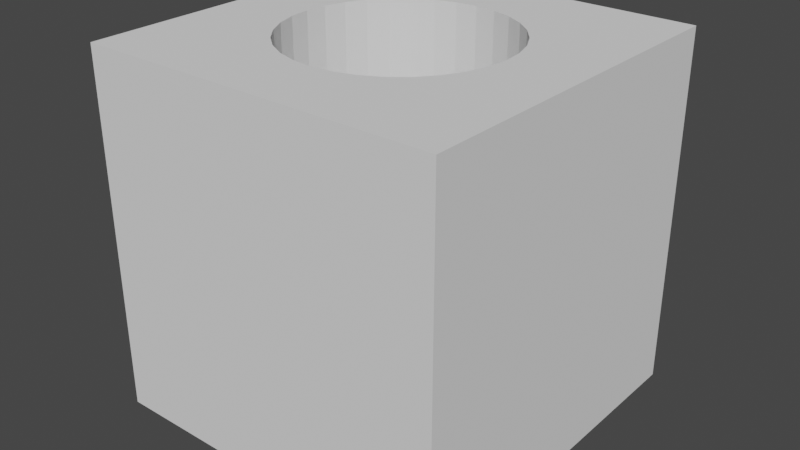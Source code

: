 # Source: MissileSilo.blend  (saved by Blender 2.91.10; exported with 4.5.12 LTS)
import bpy
from mathutils import Matrix  # noqa: F401  (used for matrix-valued properties, if any)

bpy.ops.wm.read_factory_settings(use_empty=True)
scene = bpy.context.scene
scene.name = 'Scene'

# ---- collections
col_collection = bpy.data.collections.new('Collection'); scene.collection.children.link(col_collection)

# ---- world
world_world = bpy.data.worlds.new('World'); scene.world = world_world
world_world.use_nodes = True; world_world.node_tree.nodes.clear()
_N = world_world.node_tree.nodes; _L = world_world.node_tree.links
n0 = _N.new('ShaderNodeOutputWorld'); n0.name = 'World Output'; n0.location = (300, 300)
n1 = _N.new('ShaderNodeBackground'); n1.name = 'Background'; n1.location = (10, 300)
n1.inputs[0].default_value = (0.05088, 0.05088, 0.05088, 1.0)
_L.new(n1.outputs[0], n0.inputs[0])
n0.is_active_output = True
world_world.color = (0.05088, 0.05088, 0.05088)
world_world.use_sun_shadow = False
world_world.sun_shadow_jitter_overblur = 0.0

# ---- meshes
me_cube_001 = bpy.data.meshes.new('Cube.001')
me_cube_001.from_pydata([(0.0, 1.5, -2.435), (0.2926, 1.471, -2.435), (0.574, 1.386, -2.435), (0.8334, 1.247, -2.435), (1.061, 1.061, -2.435), (1.247, 0.8334, -2.435), (1.386, 0.574, -2.435), (1.471, 0.2926, -2.435), (1.5, 1.132e-07, -2.435), (1.471, -0.2926, -2.435), (1.386, -0.574, -2.435), (1.247, -0.8334, -2.435), (1.061, -1.061, -2.435), (0.8334, -1.247, -2.435), (0.574, -1.386, -2.435), (0.2926, -1.471, -2.435), (-4.888e-07, -1.5, -2.435), (-0.2926, -1.471, -2.435), (-0.574, -1.386, -2.435), (-0.8334, -1.247, -2.435), (-1.061, -1.061, -2.435), (-1.247, -0.8334, -2.435), (-1.386, -0.574, -2.435), (-1.471, -0.2926, -2.435), (-1.5, 1.448e-06, -2.435), (-1.471, 0.2926, -2.435), (-1.386, 0.574, -2.435), (-1.247, 0.8334, -2.435), (-1.061, 1.061, -2.435), (-0.8334, 1.247, -2.435), (-0.574, 1.386, -2.435), (-0.2926, 1.471, -2.435), (-2.5, -2.5, -2.5), (-2.5, -2.5, 2.5), (-2.5, 2.5, -2.5), (-2.5, 2.5, 2.5), (2.5, -2.5, -2.5), (2.5, -2.5, 2.5), (2.5, 2.5, -2.5), (2.5, 2.5, 2.5), (0.0, 1.5, 2.5), (-0.2926, -1.471, 2.5), (0.2926, 1.471, 2.5), (-0.574, -1.386, 2.5), (0.574, 1.386, 2.5), (0.8334, 1.247, 2.5), (-0.8334, -1.247, 2.5), (-0.574, 1.386, 2.5), (-0.2926, 1.471, 2.5), (1.061, 1.061, 2.5), (-1.061, -1.061, 2.5), (1.247, 0.8334, 2.5), (-1.247, -0.8334, 2.5), (1.386, 0.574, 2.5), (-1.386, -0.574, 2.5), (1.471, 0.2926, 2.5), (-1.471, -0.2926, 2.5), (1.5, 1.132e-07, 2.5), (-1.5, 1.448e-06, 2.5), (1.471, -0.2926, 2.5), (-1.471, 0.2926, 2.5), (1.386, -0.574, 2.5), (-1.386, 0.574, 2.5), (1.247, -0.8334, 2.5), (-1.247, 0.8334, 2.5), (1.061, -1.061, 2.5), (-1.061, 1.061, 2.5), (0.8334, -1.247, 2.5), (-0.8334, 1.247, 2.5), (0.574, -1.386, 2.5), (0.2926, -1.471, 2.5), (-4.888e-07, -1.5, 2.5)], [], [(32, 33, 35, 34), (34, 35, 39, 38), (38, 39, 37, 36), (36, 37, 33, 32), (34, 38, 36, 32), (40, 0, 1, 42), (42, 1, 2, 44), (44, 2, 3, 45), (45, 3, 4, 49), (4, 5, 51, 49), (5, 6, 53, 51), (6, 7, 55, 53), (7, 8, 57, 55), (8, 9, 59, 57), (9, 10, 61, 59), (10, 11, 63, 61), (11, 12, 65, 63), (12, 13, 67, 65), (13, 14, 69, 67), (14, 15, 70, 69), (15, 16, 71, 70), (16, 17, 41, 71), (17, 18, 43, 41), (18, 19, 46, 43), (19, 20, 50, 46), (50, 20, 21, 52), (52, 21, 22, 54), (54, 22, 23, 56), (56, 23, 24, 58), (58, 24, 25, 60), (60, 25, 26, 62), (62, 26, 27, 64), (64, 27, 28, 66), (66, 28, 29, 68), (68, 29, 30, 47), (47, 30, 31, 48), (48, 31, 0, 40), (6, 5, 4, 3, 2, 1, 0, 31, 30, 29, 28, 27, 26, 25, 24, 23, 22, 21, 20, 19, 18, 17, 16, 15, 14, 13, 12, 11, 10, 9, 8, 7), (35, 33, 50, 52, 54, 56, 58, 60, 62, 64, 66), (50, 33, 37, 39, 35, 66, 68, 47, 48, 40, 42, 44, 45, 49, 51, 53, 55, 57, 59, 61, 63, 65, 67, 69, 70, 71, 41, 43, 46)])
_uv = me_cube_001.uv_layers.new(name='UVMap')
_uv.uv.foreach_set('vector', [0.375, 0.0, 0.625, 0.0, 0.625, 0.25, 0.375, 0.25, 0.375, 0.25, 0.625, 0.25, 0.625, 0.5, 0.375, 0.5, 0.375, 0.5, 0.625, 0.5, 0.625, 0.75, 0.375, 0.75, 0.375, 0.75, 0.625, 0.75, 0.625, 1.0, 0.375, 1.0, 0.125, 0.5, 0.375, 0.5, 0.375, 0.75, 0.125, 0.75, 1.0, 0.9935, 1.0, 0.5, 0.9688, 0.5, 0.9688, 0.9935, 0.9688, 0.9935, 0.9688, 0.5, 0.9375, 0.5, 0.9375, 0.9935, 0.9375, 0.9935, 0.9375, 0.5, 0.9062, 0.5, 0.9062, 0.9935, 0.9062, 0.9935, 0.9062, 0.5, 0.875, 0.5, 0.875, 0.9935, 0.875, 0.5, 0.8438, 0.5, 0.8438, 0.9935, 0.875, 0.9935, 0.8438, 0.5, 0.8125, 0.5, 0.8125, 0.9935, 0.8438, 0.9935, 0.8125, 0.5, 0.7812, 0.5, 0.7812, 0.9935, 0.8125, 0.9935, 0.7812, 0.5, 0.75, 0.5, 0.75, 0.9935, 0.7812, 0.9935, 0.75, 0.5, 0.7188, 0.5, 0.7188, 0.9935, 0.75, 0.9935, 0.7188, 0.5, 0.6875, 0.5, 0.6875, 0.9935, 0.7188, 0.9935, 0.6875, 0.5, 0.6562, 0.5, 0.6562, 0.9935, 0.6875, 0.9935, 0.6562, 0.5, 0.625, 0.5, 0.625, 0.9935, 0.6562, 0.9935, 0.625, 0.5, 0.5938, 0.5, 0.5937, 0.9935, 0.625, 0.9935, 0.5938, 0.5, 0.5625, 0.5, 0.5625, 0.9935, 0.5938, 0.9935, 0.5625, 0.5, 0.5312, 0.5, 0.5312, 0.9935, 0.5625, 0.9935, 0.5312, 0.5, 0.5, 0.5, 0.5, 0.9935, 0.5312, 0.9935, 0.5, 0.5, 0.4688, 0.5, 0.4687, 0.9935, 0.5, 0.9935, 0.4688, 0.5, 0.4375, 0.5, 0.4375, 0.9935, 0.4688, 0.9935, 0.4375, 0.5, 0.4062, 0.5, 0.4062, 0.9935, 0.4375, 0.9935, 0.4062, 0.5, 0.375, 0.5, 0.375, 0.9935, 0.4062, 0.9935, 0.375, 0.9935, 0.375, 0.5, 0.3438, 0.5, 0.3438, 0.9935, 0.3438, 0.9935, 0.3438, 0.5, 0.3125, 0.5, 0.3125, 0.9935, 0.3125, 0.9935, 0.3125, 0.5, 0.2812, 0.5, 0.2812, 0.9935, 0.2812, 0.9935, 0.2812, 0.5, 0.25, 0.5, 0.25, 0.9935, 0.25, 0.9935, 0.25, 0.5, 0.2188, 0.5, 0.2187, 0.9935, 0.2188, 0.9935, 0.2188, 0.5, 0.1875, 0.5, 0.1875, 0.9935, 0.1875, 0.9935, 0.1875, 0.5, 0.1562, 0.5, 0.1562, 0.9935, 0.1562, 0.9935, 0.1562, 0.5, 0.125, 0.5, 0.125, 0.9935, 0.125, 0.9935, 0.125, 0.5, 0.09375, 0.5, 0.09375, 0.9935, 0.09375, 0.9935, 0.09375, 0.5, 0.0625, 0.5, 0.0625, 0.9935, 0.0625, 0.9935, 0.0625, 0.5, 0.03125, 0.5, 0.03125, 0.9935, 0.03125, 0.9935, 0.03125, 0.5, 0.0, 0.5, 0.0, 0.9935, 0.9717, 0.3418, 0.9496, 0.3833, 0.9197, 0.4197, 0.8833, 0.4496, 0.8418, 0.4717, 0.7968, 0.4854, 0.75, 0.49, 0.7032, 0.4854, 0.6582, 0.4717, 0.6167, 0.4496, 0.5803, 0.4197, 0.5504, 0.3833, 0.5283, 0.3418, 0.5146, 0.2968, 0.51, 0.25, 0.5146, 0.2032, 0.5283, 0.1582, 0.5504, 0.1167, 0.5803, 0.08029, 0.6167, 0.05045, 0.6582, 0.02827, 0.7032, 0.01461, 0.75, 0.01, 0.7968, 0.01461, 0.8418, 0.02827, 0.8833, 0.05045, 0.9197, 0.08029, 0.9496, 0.1167, 0.9717, 0.1582, 0.9854, 0.2032, 0.99, 0.25, 0.9854, 0.2968, 0.875, 0.5, 0.875, 0.75, 0.803, 0.678, 0.8124, 0.6667, 0.8193, 0.6537, 0.8236, 0.6396, 0.825, 0.625, 0.8236, 0.6104, 0.8193, 0.5963, 0.8124, 0.5833, 0.803, 0.572, 0.803, 0.678, 0.875, 0.75, 0.625, 0.75, 0.625, 0.5, 0.875, 0.5, 0.803, 0.572, 0.7917, 0.5626, 0.7787, 0.5557, 0.7646, 0.5514, 0.75, 0.55, 0.7354, 0.5514, 0.7213, 0.5557, 0.7083, 0.5626, 0.697, 0.572, 0.6876, 0.5833, 0.6807, 0.5963, 0.6764, 0.6104, 0.675, 0.625, 0.6764, 0.6396, 0.6807, 0.6537, 0.6876, 0.6667, 0.697, 0.678, 0.7083, 0.6874, 0.7213, 0.6943, 0.7354, 0.6986, 0.75, 0.7, 0.7646, 0.6986, 0.7787, 0.6943, 0.7917, 0.6874])
me_cube_001.use_remesh_fix_poles = True
me_cube_001.use_remesh_preserve_attributes = False
me_cube_001.use_mirror_vertex_groups = False
me_cube_001.update()

# ---- objects
ob_cube = bpy.data.objects.new('Cube', me_cube_001)

# ---- transforms, parenting, visibility, modifiers, constraints
ob_cube.location = (0.0, 0.0, 0.0)
ob_cube.lineart.crease_threshold = 0.0

# ---- collection membership
col_collection.objects.link(ob_cube)

# ---- scene / render settings (as saved in the file)
scene.frame_start = 1; scene.frame_end = 250; scene.frame_set(1)
scene.render.engine = 'BLENDER_EEVEE_NEXT'
scene.cycles.use_denoising = False
scene.cycles.samples = 128
scene.cycles.sampling_pattern = 'TABULATED_SOBOL'
scene.cycles.use_adaptive_sampling = False
scene.cycles.use_light_tree = False
scene.view_settings.view_transform = 'Filmic'
bpy.context.view_layer.update()

# ---- added for rendering (the .blend has no active camera and no usable light): camera, sun
cam_auto = bpy.data.cameras.new('AutoCamera')
cam_auto.lens = 50.0
cam_auto.sensor_width = 36.0
cam_auto.clip_end = 1000.0
ob_auto_camera = bpy.data.objects.new('AutoCamera', cam_auto)
scene.collection.objects.link(ob_auto_camera)
ob_auto_camera.location = (8.01268, -9.61522, 6.41014)
ob_auto_camera.rotation_euler = (1.09748, -7.21219e-08, 0.694738)
scene.camera = ob_auto_camera
light_auto_sun = bpy.data.lights.new('AutoSun', 'SUN')
light_auto_sun.energy = 3.0
light_auto_sun.angle = 0.0523599
ob_auto_sun = bpy.data.objects.new('AutoSun', light_auto_sun)
scene.collection.objects.link(ob_auto_sun)
ob_auto_sun.rotation_euler = (0.872665, 0.174533, 0.523599)
bpy.context.view_layer.update()
